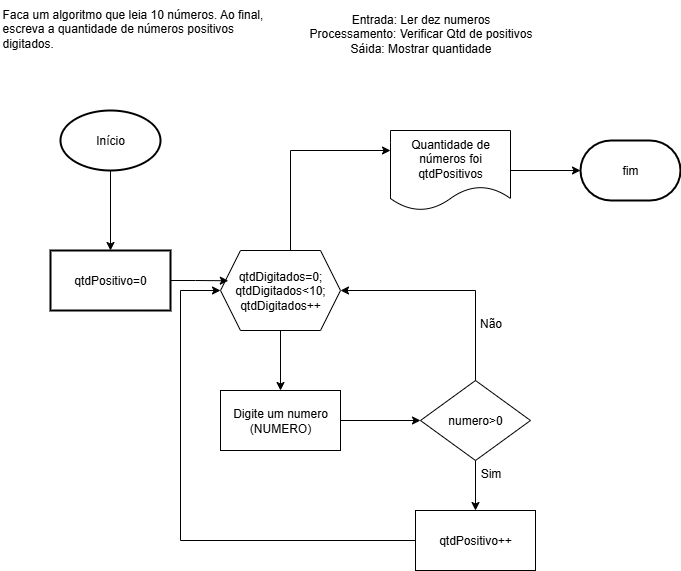

The diagram above was exported from draw.io. Its source (the exported page's mxGraphModel, read from the mxfile embedded in the PNG):
<mxGraphModel dx="1452" dy="612" grid="1" gridSize="10" guides="1" tooltips="1" connect="1" arrows="1" fold="1" page="1" pageScale="1" pageWidth="827" pageHeight="1169" math="0" shadow="0">
  <root>
    <mxCell id="0" />
    <mxCell id="1" parent="0" />
    <mxCell id="dETzlLHe9ie5N1QWQbZb-34" value="Faca um algoritmo que leia 10 números. Ao final, &#10;escreva a quantidade de números positivos &#10;digitados." style="text;whiteSpace=wrap;html=1;" parent="1" vertex="1">
      <mxGeometry width="290" height="70" as="geometry" />
    </mxCell>
    <mxCell id="dETzlLHe9ie5N1QWQbZb-37" value="Entrada: Ler dez numeros&lt;div&gt;Processamento: Verificar Qtd de positivos&lt;/div&gt;&lt;div&gt;Sáida: Mostrar quantidade&lt;/div&gt;" style="text;html=1;align=center;verticalAlign=middle;resizable=0;points=[];autosize=1;strokeColor=none;fillColor=none;" parent="1" vertex="1">
      <mxGeometry x="295" y="3" width="250" height="60" as="geometry" />
    </mxCell>
    <mxCell id="dETzlLHe9ie5N1QWQbZb-40" value="" style="edgeStyle=orthogonalEdgeStyle;rounded=0;orthogonalLoop=1;jettySize=auto;html=1;" parent="1" source="dETzlLHe9ie5N1QWQbZb-38" target="dETzlLHe9ie5N1QWQbZb-39" edge="1">
      <mxGeometry relative="1" as="geometry" />
    </mxCell>
    <mxCell id="dETzlLHe9ie5N1QWQbZb-38" value="Início" style="strokeWidth=2;html=1;shape=mxgraph.flowchart.start_1;whiteSpace=wrap;" parent="1" vertex="1">
      <mxGeometry x="60" y="110" width="100" height="60" as="geometry" />
    </mxCell>
    <mxCell id="dETzlLHe9ie5N1QWQbZb-39" value="qtdPositivo=0" style="whiteSpace=wrap;html=1;strokeWidth=2;" parent="1" vertex="1">
      <mxGeometry x="50" y="250" width="120" height="60" as="geometry" />
    </mxCell>
    <mxCell id="dETzlLHe9ie5N1QWQbZb-45" value="" style="edgeStyle=orthogonalEdgeStyle;rounded=0;orthogonalLoop=1;jettySize=auto;html=1;" parent="1" source="dETzlLHe9ie5N1QWQbZb-43" target="dETzlLHe9ie5N1QWQbZb-44" edge="1">
      <mxGeometry relative="1" as="geometry" />
    </mxCell>
    <mxCell id="dETzlLHe9ie5N1QWQbZb-56" style="edgeStyle=orthogonalEdgeStyle;rounded=0;orthogonalLoop=1;jettySize=auto;html=1;entryX=0;entryY=0.25;entryDx=0;entryDy=0;" parent="1" source="dETzlLHe9ie5N1QWQbZb-43" target="dETzlLHe9ie5N1QWQbZb-50" edge="1">
      <mxGeometry relative="1" as="geometry">
        <Array as="points">
          <mxPoint x="290" y="150" />
        </Array>
      </mxGeometry>
    </mxCell>
    <mxCell id="dETzlLHe9ie5N1QWQbZb-43" value="qtdDigitados=0;&lt;div&gt;qtdDigitados&amp;lt;10;&lt;/div&gt;&lt;div&gt;qtdDigitados++&lt;/div&gt;" style="shape=hexagon;perimeter=hexagonPerimeter2;whiteSpace=wrap;html=1;fixedSize=1;" parent="1" vertex="1">
      <mxGeometry x="220" y="250" width="120" height="80" as="geometry" />
    </mxCell>
    <mxCell id="dETzlLHe9ie5N1QWQbZb-47" value="" style="edgeStyle=orthogonalEdgeStyle;rounded=0;orthogonalLoop=1;jettySize=auto;html=1;" parent="1" source="dETzlLHe9ie5N1QWQbZb-44" target="dETzlLHe9ie5N1QWQbZb-46" edge="1">
      <mxGeometry relative="1" as="geometry" />
    </mxCell>
    <mxCell id="dETzlLHe9ie5N1QWQbZb-44" value="Digite um numero&lt;div&gt;(NUMERO)&lt;/div&gt;" style="whiteSpace=wrap;html=1;" parent="1" vertex="1">
      <mxGeometry x="220" y="390" width="120" height="60" as="geometry" />
    </mxCell>
    <mxCell id="dETzlLHe9ie5N1QWQbZb-48" style="edgeStyle=orthogonalEdgeStyle;rounded=0;orthogonalLoop=1;jettySize=auto;html=1;entryX=1;entryY=0.5;entryDx=0;entryDy=0;" parent="1" source="dETzlLHe9ie5N1QWQbZb-46" target="dETzlLHe9ie5N1QWQbZb-43" edge="1">
      <mxGeometry relative="1" as="geometry">
        <Array as="points">
          <mxPoint x="475" y="290" />
        </Array>
      </mxGeometry>
    </mxCell>
    <mxCell id="dETzlLHe9ie5N1QWQbZb-53" value="" style="edgeStyle=orthogonalEdgeStyle;rounded=0;orthogonalLoop=1;jettySize=auto;html=1;" parent="1" source="dETzlLHe9ie5N1QWQbZb-46" target="dETzlLHe9ie5N1QWQbZb-52" edge="1">
      <mxGeometry relative="1" as="geometry" />
    </mxCell>
    <mxCell id="dETzlLHe9ie5N1QWQbZb-46" value="numero&amp;gt;0" style="rhombus;whiteSpace=wrap;html=1;" parent="1" vertex="1">
      <mxGeometry x="420" y="380" width="110" height="80" as="geometry" />
    </mxCell>
    <mxCell id="dETzlLHe9ie5N1QWQbZb-50" value="Quantidade de números foi&lt;div&gt;qtdPositivos&lt;/div&gt;" style="shape=document;whiteSpace=wrap;html=1;boundedLbl=1;" parent="1" vertex="1">
      <mxGeometry x="390" y="130" width="120" height="80" as="geometry" />
    </mxCell>
    <mxCell id="dETzlLHe9ie5N1QWQbZb-51" value="fim" style="strokeWidth=2;html=1;shape=mxgraph.flowchart.terminator;whiteSpace=wrap;" parent="1" vertex="1">
      <mxGeometry x="580" y="140" width="100" height="60" as="geometry" />
    </mxCell>
    <mxCell id="dETzlLHe9ie5N1QWQbZb-58" style="edgeStyle=orthogonalEdgeStyle;rounded=0;orthogonalLoop=1;jettySize=auto;html=1;" parent="1" source="dETzlLHe9ie5N1QWQbZb-52" target="dETzlLHe9ie5N1QWQbZb-43" edge="1">
      <mxGeometry relative="1" as="geometry">
        <Array as="points">
          <mxPoint x="180" y="540" />
          <mxPoint x="180" y="290" />
        </Array>
      </mxGeometry>
    </mxCell>
    <mxCell id="dETzlLHe9ie5N1QWQbZb-52" value="qtdPositivo++" style="whiteSpace=wrap;html=1;" parent="1" vertex="1">
      <mxGeometry x="415" y="510" width="120" height="60" as="geometry" />
    </mxCell>
    <mxCell id="dETzlLHe9ie5N1QWQbZb-54" value="Sim" style="text;html=1;align=center;verticalAlign=middle;resizable=0;points=[];autosize=1;strokeColor=none;fillColor=none;" parent="1" vertex="1">
      <mxGeometry x="470" y="458" width="40" height="30" as="geometry" />
    </mxCell>
    <mxCell id="dETzlLHe9ie5N1QWQbZb-55" style="edgeStyle=orthogonalEdgeStyle;rounded=0;orthogonalLoop=1;jettySize=auto;html=1;entryX=0;entryY=0.5;entryDx=0;entryDy=0;entryPerimeter=0;" parent="1" source="dETzlLHe9ie5N1QWQbZb-50" target="dETzlLHe9ie5N1QWQbZb-51" edge="1">
      <mxGeometry relative="1" as="geometry" />
    </mxCell>
    <mxCell id="dETzlLHe9ie5N1QWQbZb-57" style="edgeStyle=orthogonalEdgeStyle;rounded=0;orthogonalLoop=1;jettySize=auto;html=1;entryX=0.065;entryY=0.378;entryDx=0;entryDy=0;entryPerimeter=0;" parent="1" source="dETzlLHe9ie5N1QWQbZb-39" target="dETzlLHe9ie5N1QWQbZb-43" edge="1">
      <mxGeometry relative="1" as="geometry" />
    </mxCell>
    <mxCell id="dETzlLHe9ie5N1QWQbZb-59" value="Não" style="text;html=1;align=center;verticalAlign=middle;resizable=0;points=[];autosize=1;strokeColor=none;fillColor=none;" parent="1" vertex="1">
      <mxGeometry x="465" y="308" width="50" height="30" as="geometry" />
    </mxCell>
  </root>
</mxGraphModel>